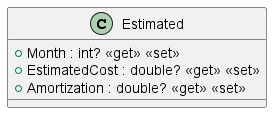

The diagram above was rendered by PlantUML. Its source (embedded in the PNG):
@startuml
class Estimated {
    + Month : int? <<get>> <<set>>
    + EstimatedCost : double? <<get>> <<set>>
    + Amortization : double? <<get>> <<set>>
}
@enduml